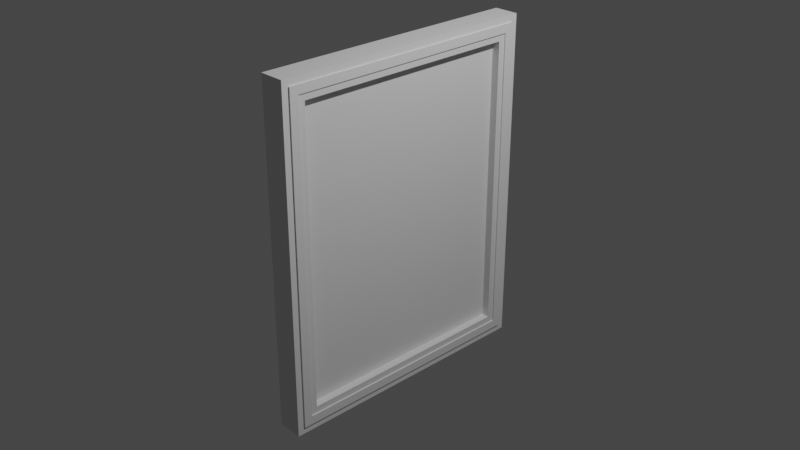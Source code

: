 # Source: painting.blend  (saved by Blender 3.6.13; exported with 4.5.12 LTS)
import bpy
from mathutils import Matrix  # noqa: F401  (used for matrix-valued properties, if any)

bpy.ops.wm.read_factory_settings(use_empty=True)
scene = bpy.context.scene
scene.name = 'Scene'

# ---- collections
col_collection = bpy.data.collections.new('Collection'); scene.collection.children.link(col_collection)

# ---- materials (node trees are filled in below, after node groups)
mat_material = bpy.data.materials.new('Material')
mat_material.alpha_threshold = 0.0
mat_material.use_transparent_shadow = False
mat_material.roughness = 0.5
mat_material.line_color = (0.0, 0.0, 0.0, 1.0)

# ---- material node trees
mat_material.use_nodes = True; mat_material.node_tree.nodes.clear()
_N = mat_material.node_tree.nodes; _L = mat_material.node_tree.links
n0 = _N.new('ShaderNodeOutputMaterial'); n0.name = 'Material Output'; n0.location = (300, 300)
n1 = _N.new('ShaderNodeBsdfPrincipled'); n1.name = 'Principled BSDF'; n1.location = (10, 300)
n1.distribution = 'GGX'
n1.subsurface_method = 'RANDOM_WALK_SKIN'
n1.inputs[3].default_value = 1.45
n1.inputs[27].default_value = (0.0, 0.0, 0.0, 1.0)
n1.inputs[28].default_value = 1.0
_L.new(n1.outputs[0], n0.inputs[0])
n0.is_active_output = True

# ---- world
world_world = bpy.data.worlds.new('World'); scene.world = world_world
world_world.use_nodes = True; world_world.node_tree.nodes.clear()
_N = world_world.node_tree.nodes; _L = world_world.node_tree.links
n0 = _N.new('ShaderNodeOutputWorld'); n0.name = 'World Output'; n0.location = (300, 300)
n1 = _N.new('ShaderNodeBackground'); n1.name = 'Background'; n1.location = (10, 300)
n1.inputs[0].default_value = (0.05088, 0.05088, 0.05088, 1.0)
_L.new(n1.outputs[0], n0.inputs[0])
n0.is_active_output = True
world_world.color = (0.05088, 0.05088, 0.05088)
world_world.use_sun_shadow = False
world_world.sun_shadow_jitter_overblur = 0.0

# ---- cameras
cam_camera = bpy.data.cameras.new('Camera')
cam_camera.clip_end = 100.0
cam_camera.ortho_scale = 7.314

# ---- lights
light_light = bpy.data.lights.new('Light', 'POINT')
light_light.transmission_factor = 0.0
light_light.energy = 1000.0
light_light.shadow_soft_size = 0.1
light_light.shadow_maximum_resolution = 0.006
light_light.use_absolute_resolution = True

# ---- meshes
me_cube = bpy.data.meshes.new('Cube')
me_cube.from_pydata([(0.138, 1.334, 1.693), (0.138, 1.334, -1.693), (0.138, -1.334, 1.693), (0.138, -1.334, -1.693), (-0.138, 1.504, 1.863), (-0.138, 1.504, -1.863), (-0.138, -1.504, 1.863), (-0.138, -1.504, -1.863), (0.138, 1.429, 1.788), (0.138, 1.429, -1.788), (0.138, -1.429, 1.788), (0.138, -1.429, -1.788), (0.05141, 1.259, 1.619), (0.05141, 1.259, -1.619), (0.05141, -1.259, 1.619), (0.05141, -1.259, -1.619), (0.138, 1.504, 1.863), (0.138, 1.504, -1.863), (0.138, -1.504, 1.863), (0.138, -1.504, -1.863), (0.138, 1.259, 1.619), (0.138, 1.259, -1.619), (0.138, -1.259, 1.619), (0.138, -1.259, -1.619), (0.152, 1.429, 1.788), (0.152, 1.334, 1.693), (0.152, 1.334, -1.693), (0.152, 1.429, -1.788), (0.152, -1.429, -1.788), (0.152, -1.334, -1.693), (0.152, -1.334, 1.693), (0.152, -1.429, 1.788)], [], [(16, 4, 6, 18), (19, 18, 6, 7), (7, 6, 4, 5), (5, 17, 19, 7), (20, 22, 14, 12), (5, 4, 16, 17), (9, 8, 24, 27), (8, 10, 31, 24), (0, 1, 26, 25), (2, 0, 25, 30), (13, 12, 14, 15), (21, 20, 12, 13), (23, 21, 13, 15), (22, 23, 15, 14), (8, 9, 17, 16), (11, 10, 18, 19), (10, 8, 16, 18), (9, 11, 19, 17), (1, 0, 20, 21), (2, 3, 23, 22), (0, 2, 22, 20), (3, 1, 21, 23), (25, 26, 27, 24), (29, 30, 31, 28), (30, 25, 24, 31), (26, 29, 28, 27), (1, 3, 29, 26), (3, 2, 30, 29), (11, 9, 27, 28), (10, 11, 28, 31)])
_uv = me_cube.uv_layers.new(name='UVMap')
_uv.uv.foreach_set('vector', [0.625, 0.5, 0.875, 0.5, 0.875, 0.75, 0.625, 0.75, 0.375, 0.75, 0.625, 0.75, 0.625, 1.0, 0.375, 1.0, 0.375, 0.0, 0.625, 0.0, 0.625, 0.25, 0.375, 0.25, 0.125, 0.5, 0.375, 0.5, 0.375, 0.75, 0.125, 0.75, 0.6086, 0.5203, 0.6086, 0.7297, 0.6086, 0.7297, 0.6086, 0.5203, 0.375, 0.25, 0.625, 0.25, 0.625, 0.5, 0.375, 0.5, 0.38, 0.5062, 0.62, 0.5062, 0.62, 0.5062, 0.38, 0.5062, 0.62, 0.5062, 0.62, 0.7438, 0.62, 0.7438, 0.62, 0.5062, 0.6136, 0.5141, 0.3864, 0.5141, 0.3864, 0.5141, 0.6136, 0.5141, 0.6136, 0.7359, 0.6136, 0.5141, 0.6136, 0.5141, 0.6136, 0.7359, 0.3914, 0.5203, 0.6086, 0.5203, 0.6086, 0.7297, 0.3914, 0.7297, 0.3914, 0.5203, 0.6086, 0.5203, 0.6086, 0.5203, 0.3914, 0.5203, 0.3914, 0.7297, 0.3914, 0.5203, 0.3914, 0.5203, 0.3914, 0.7297, 0.6086, 0.7297, 0.3914, 0.7297, 0.3914, 0.7297, 0.6086, 0.7297, 0.62, 0.5062, 0.38, 0.5062, 0.375, 0.5, 0.625, 0.5, 0.38, 0.7438, 0.62, 0.7438, 0.625, 0.75, 0.375, 0.75, 0.62, 0.7438, 0.62, 0.5062, 0.625, 0.5, 0.625, 0.75, 0.38, 0.5062, 0.38, 0.7438, 0.375, 0.75, 0.375, 0.5, 0.3864, 0.5141, 0.6136, 0.5141, 0.6086, 0.5203, 0.3914, 0.5203, 0.6136, 0.7359, 0.3864, 0.7359, 0.3914, 0.7297, 0.6086, 0.7297, 0.6136, 0.5141, 0.6136, 0.7359, 0.6086, 0.7297, 0.6086, 0.5203, 0.3864, 0.7359, 0.3864, 0.5141, 0.3914, 0.5203, 0.3914, 0.7297, 0.6136, 0.5141, 0.3864, 0.5141, 0.38, 0.5062, 0.62, 0.5062, 0.3864, 0.7359, 0.6136, 0.7359, 0.62, 0.7438, 0.38, 0.7438, 0.6136, 0.7359, 0.6136, 0.5141, 0.62, 0.5062, 0.62, 0.7438, 0.3864, 0.5141, 0.3864, 0.7359, 0.38, 0.7438, 0.38, 0.5062, 0.3864, 0.5141, 0.3864, 0.7359, 0.3864, 0.7359, 0.3864, 0.5141, 0.3864, 0.7359, 0.6136, 0.7359, 0.6136, 0.7359, 0.3864, 0.7359, 0.38, 0.7438, 0.38, 0.5062, 0.38, 0.5062, 0.38, 0.7438, 0.62, 0.7438, 0.38, 0.7438, 0.38, 0.7438, 0.62, 0.7438])
me_cube.materials.append(mat_material)
me_cube.use_mirror_vertex_groups = False
me_cube.update()

# ---- objects
ob_cube = bpy.data.objects.new('Cube', me_cube)
ob_light = bpy.data.objects.new('Light', light_light)
ob_camera = bpy.data.objects.new('Camera', cam_camera)

# ---- transforms, parenting, visibility, modifiers, constraints
ob_cube.location = (0.0, 0.0, 0.0)
ob_cube.lock_rotations_4d = False
ob_cube.empty_display_type = 'ARROWS'
ob_cube.lineart.crease_threshold = 0.0
ob_light.location = (4.076, 1.005, 5.904)
ob_light.rotation_euler = (0.6503, 0.05522, 1.866)
ob_light.lock_rotations_4d = False
ob_light.empty_display_type = 'ARROWS'
ob_light.color = (0.0, 0.0, 0.0, 0.0)
ob_light.lineart.crease_threshold = 0.0
ob_camera.location = (7.359, -6.926, 4.958)
ob_camera.rotation_euler = (1.109, 0.0, 0.8149)
ob_camera.lock_rotations_4d = False
ob_camera.empty_display_type = 'ARROWS'
ob_camera.color = (0.0, 0.0, 0.0, 0.0)
ob_camera.display_type = 'WIRE'
ob_camera.lineart.crease_threshold = 0.0

# ---- collection membership
col_collection.objects.link(ob_cube)
col_collection.objects.link(ob_light)
col_collection.objects.link(ob_camera)

# ---- scene / render settings (as saved in the file)
scene.camera = ob_camera
scene.frame_start = 1; scene.frame_end = 250; scene.frame_set(1)
scene.render.engine = 'BLENDER_EEVEE_NEXT'
scene.cycles.sampling_pattern = 'TABULATED_SOBOL'
scene.view_settings.view_transform = 'Filmic'
bpy.context.view_layer.update()
